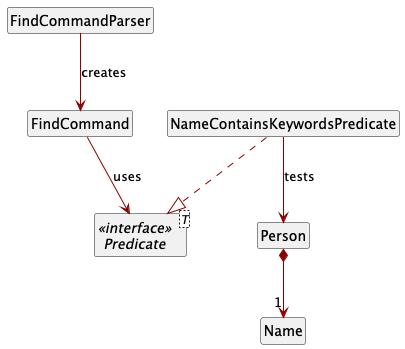

The diagram above was rendered by PlantUML. Its source (embedded in the PNG):
@startuml
hide members
hide footbox
hide circle

skinparam arrowColor DARKRED

class FindCommandParser
class FindCommand
interface "<<interface>>\nPredicate" as Predicate<T>
class NameContainsKeywordsPredicate
class Person
class Name

FindCommandParser --> FindCommand : creates
FindCommand --> Predicate : uses
NameContainsKeywordsPredicate ..|> Predicate
NameContainsKeywordsPredicate --> Person : tests
Person *--> "1" Name
@enduml